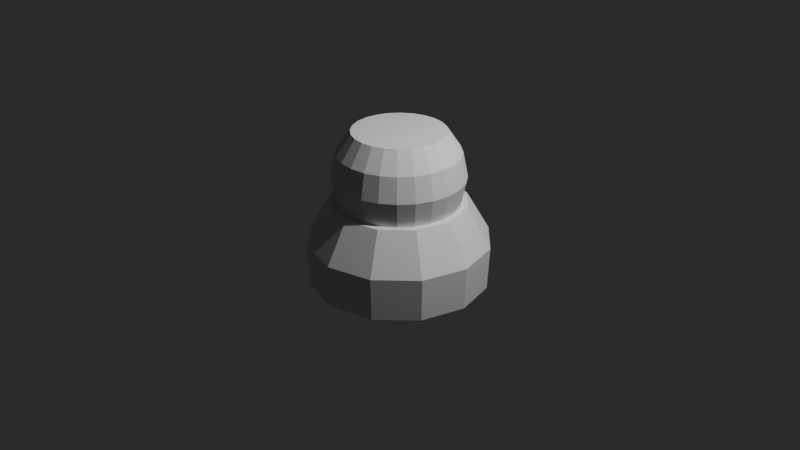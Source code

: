# Source: Untitled.blend  (saved by Blender 4.4.30; exported with 4.5.12 LTS)
import bpy
from mathutils import Matrix  # noqa: F401  (used for matrix-valued properties, if any)

bpy.ops.wm.read_factory_settings(use_empty=True)
scene = bpy.context.scene
scene.name = 'Scene'

# ---- collections
col_collection = bpy.data.collections.new('Collection'); scene.collection.children.link(col_collection)

# ---- world
world_world = bpy.data.worlds.new('World'); scene.world = world_world
world_world.use_nodes = True; world_world.node_tree.nodes.clear()
_N = world_world.node_tree.nodes; _L = world_world.node_tree.links
n0 = _N.new('ShaderNodeOutputWorld'); n0.name = 'World Output'; n0.location = (300, 300)
n1 = _N.new('ShaderNodeBackground'); n1.name = 'Background'; n1.location = (10, 300)
n1.inputs[0].default_value = (0.05088, 0.05088, 0.05088, 1.0)
_L.new(n1.outputs[0], n0.inputs[0])
n0.is_active_output = True
world_world.color = (0.05088, 0.05088, 0.05088)
world_world.sun_shadow_jitter_overblur = 0.0

# ---- cameras
cam_camera = bpy.data.cameras.new('Camera')
cam_camera.clip_end = 100.0
cam_camera.ortho_scale = 7.314

# ---- lights
light_light = bpy.data.lights.new('Light', 'POINT')
light_light.energy = 1000.0
light_light.shadow_soft_size = 0.1

# ---- meshes
me_cylinder = bpy.data.meshes.new('Cylinder')
me_cylinder.from_pydata([(3.469e-10, 0.9302, -0.6529), (1.435e-09, 0.7111, 0.2152), (0.4651, 0.8056, -0.6529), (0.3556, 0.6158, 0.2152), (0.8056, 0.4651, -0.6529), (0.6158, 0.3556, 0.2152), (0.9302, -3.469e-10, -0.6529), (0.7111, -1.435e-09, 0.2152), (0.8056, -0.4651, -0.6529), (0.6158, -0.3556, 0.2152), (0.4651, -0.8056, -0.6529), (0.3556, -0.6158, 0.2152), (3.469e-10, -0.9302, -0.6529), (1.435e-09, -0.7111, 0.2152), (-0.4651, -0.8056, -0.6529), (-0.3556, -0.6158, 0.2152), (-0.8056, -0.4651, -0.6529), (-0.6158, -0.3556, 0.2152), (-0.9302, -3.469e-10, -0.6529), (-0.7111, -1.435e-09, 0.2152), (-0.8056, 0.4651, -0.6529), (-0.6158, 0.3556, 0.2152), (-0.4651, 0.8056, -0.6529), (-0.3556, 0.6158, 0.2152), (1.915e-09, 0.9518, -0.2027), (0.4759, 0.8243, -0.2027), (0.8243, 0.4759, -0.2027), (0.9518, 3.191e-10, -0.2027), (0.8243, -0.4759, -0.2027), (0.4759, -0.8243, -0.2027), (1.915e-09, -0.9518, -0.2027), (-0.4759, -0.8243, -0.2027), (-0.8243, -0.4759, -0.2027), (-0.9518, 3.191e-10, -0.2027), (-0.8243, 0.4759, -0.2027), (-0.4759, 0.8243, -0.2027), (1.98e-08, 0.4836, 0.9606), (1.98e-08, 0.6319, 0.7387), (1.98e-08, 0.684, 0.477), (1.98e-08, 0.6319, 0.2152), (0.1252, 0.4672, 0.9606), (0.1636, 0.6104, 0.7387), (0.177, 0.6607, 0.477), (0.1636, 0.6104, 0.2152), (0.2418, 0.4189, 0.9606), (0.316, 0.5473, 0.7387), (0.342, 0.5923, 0.477), (0.316, 0.5473, 0.2152), (0.342, 0.342, 0.9606), (0.4468, 0.4468, 0.7387), (0.4836, 0.4836, 0.477), (0.4468, 0.4468, 0.2152), (0.4189, 0.2418, 0.9606), (0.5473, 0.316, 0.7387), (0.5923, 0.342, 0.477), (0.5473, 0.316, 0.2152), (0.4672, 0.1252, 0.9606), (0.6104, 0.1636, 0.7387), (0.6607, 0.177, 0.477), (0.6104, 0.1636, 0.2152), (0.4836, 1.158e-08, 0.9606), (0.6319, -1.9e-08, 0.7387), (0.684, -1.9e-08, 0.477), (0.6319, -1.9e-08, 0.2152), (0.4672, -0.1252, 0.9606), (0.6104, -0.1636, 0.7387), (0.6607, -0.177, 0.477), (0.6104, -0.1636, 0.2152), (0.4189, -0.2418, 0.9606), (0.5473, -0.316, 0.7387), (0.5923, -0.342, 0.477), (0.5473, -0.316, 0.2152), (0.342, -0.342, 0.9606), (0.4468, -0.4468, 0.7387), (0.4836, -0.4836, 0.477), (0.4468, -0.4468, 0.2152), (0.2418, -0.4189, 0.9606), (0.316, -0.5473, 0.7387), (0.342, -0.5923, 0.477), (0.316, -0.5473, 0.2152), (0.1252, -0.4672, 0.9606), (0.1636, -0.6104, 0.7387), (0.177, -0.6607, 0.477), (0.1636, -0.6104, 0.2152), (4.018e-08, -0.4836, 0.9606), (-3.116e-08, -0.6319, 0.7387), (-2.097e-08, -0.684, 0.477), (-3.116e-08, -0.6319, 0.2152), (-0.1252, -0.4672, 0.9606), (-0.1636, -0.6104, 0.7387), (-0.177, -0.6607, 0.477), (-0.1636, -0.6104, 0.2152), (-0.2418, -0.4189, 0.9606), (-0.316, -0.5473, 0.7387), (-0.342, -0.5923, 0.477), (-0.316, -0.5473, 0.2152), (-0.342, -0.342, 0.9606), (-0.4468, -0.4468, 0.7387), (-0.4836, -0.4836, 0.477), (-0.4468, -0.4468, 0.2152), (-0.4189, -0.2418, 0.9606), (-0.5473, -0.316, 0.7387), (-0.5923, -0.342, 0.477), (-0.5473, -0.316, 0.2152), (-0.4672, -0.1252, 0.9606), (-0.6104, -0.1636, 0.7387), (-0.6607, -0.177, 0.477), (-0.6104, -0.1636, 0.2152), (-0.4836, -1.9e-08, 0.9606), (-0.6319, 9.311e-08, 0.7387), (-0.684, 8.292e-08, 0.477), (-0.6319, 9.311e-08, 0.2152), (-0.4672, 0.1252, 0.9606), (-0.6104, 0.1636, 0.7387), (-0.6607, 0.177, 0.477), (-0.6104, 0.1636, 0.2152), (-0.4189, 0.2418, 0.9606), (-0.5473, 0.316, 0.7387), (-0.5923, 0.342, 0.477), (-0.5473, 0.316, 0.2152), (-0.342, 0.342, 0.9606), (-0.4468, 0.4468, 0.7387), (-0.4836, 0.4836, 0.477), (-0.4468, 0.4468, 0.2152), (-0.2418, 0.4189, 0.9606), (-0.316, 0.5473, 0.7387), (-0.342, 0.5923, 0.477), (-0.316, 0.5473, 0.2152), (-0.1252, 0.4672, 0.9606), (-0.1636, 0.6104, 0.7387), (-0.177, 0.6607, 0.477), (-0.1636, 0.6104, 0.2152)], [], [(24, 1, 3, 25), (25, 3, 5, 26), (26, 5, 7, 27), (27, 7, 9, 28), (28, 9, 11, 29), (29, 11, 13, 30), (30, 13, 15, 31), (31, 15, 17, 32), (32, 17, 19, 33), (33, 19, 21, 34), (3, 1, 23, 21, 19, 17, 15, 13, 11, 9, 7, 5), (34, 21, 23, 35), (35, 23, 1, 24), (0, 2, 4, 6, 8, 10, 12, 14, 16, 18, 20, 22), (22, 35, 24, 0), (20, 34, 35, 22), (18, 33, 34, 20), (16, 32, 33, 18), (14, 31, 32, 16), (12, 30, 31, 14), (10, 29, 30, 12), (8, 28, 29, 10), (6, 27, 28, 8), (4, 26, 27, 6), (2, 25, 26, 4), (0, 24, 25, 2), (38, 37, 41, 42), (39, 38, 42, 43), (37, 36, 40, 41), (43, 42, 46, 47), (41, 40, 44, 45), (42, 41, 45, 46), (46, 45, 49, 50), (47, 46, 50, 51), (45, 44, 48, 49), (50, 49, 53, 54), (51, 50, 54, 55), (49, 48, 52, 53), (55, 54, 58, 59), (53, 52, 56, 57), (54, 53, 57, 58), (59, 58, 62, 63), (57, 56, 60, 61), (58, 57, 61, 62), (62, 61, 65, 66), (63, 62, 66, 67), (61, 60, 64, 65), (66, 65, 69, 70), (67, 66, 70, 71), (65, 64, 68, 69), (71, 70, 74, 75), (69, 68, 72, 73), (70, 69, 73, 74), (73, 72, 76, 77), (74, 73, 77, 78), (75, 74, 78, 79), (78, 77, 81, 82), (79, 78, 82, 83), (77, 76, 80, 81), (83, 82, 86, 87), (81, 80, 84, 85), (82, 81, 85, 86), (87, 86, 90, 91), (85, 84, 88, 89), (86, 85, 89, 90), (90, 89, 93, 94), (91, 90, 94, 95), (89, 88, 92, 93), (94, 93, 97, 98), (95, 94, 98, 99), (93, 92, 96, 97), (99, 98, 102, 103), (97, 96, 100, 101), (98, 97, 101, 102), (103, 102, 106, 107), (101, 100, 104, 105), (102, 101, 105, 106), (106, 105, 109, 110), (107, 106, 110, 111), (105, 104, 108, 109), (110, 109, 113, 114), (111, 110, 114, 115), (109, 108, 112, 113), (115, 114, 118, 119), (113, 112, 116, 117), (114, 113, 117, 118), (117, 116, 120, 121), (118, 117, 121, 122), (119, 118, 122, 123), (122, 121, 125, 126), (123, 122, 126, 127), (121, 120, 124, 125), (127, 126, 130, 131), (125, 124, 128, 129), (126, 125, 129, 130), (131, 130, 38, 39), (129, 128, 36, 37), (130, 129, 37, 38), (43, 47, 51, 55, 59, 63, 67, 71, 75, 79, 83, 87, 91, 95, 99, 103, 107, 111, 115, 119, 123, 127, 131, 39), (36, 128, 124, 120, 116, 112, 108, 104, 100, 96, 92, 88, 84, 80, 76, 72, 68, 64, 60, 56, 52, 48, 44, 40)])
_uv = me_cylinder.uv_layers.new(name='UVMap')
_uv.uv.foreach_set('vector', [1.0, 0.75, 1.0, 1.0, 0.9167, 1.0, 0.9167, 0.75, 0.9167, 0.75, 0.9167, 1.0, 0.8333, 1.0, 0.8333, 0.75, 0.8333, 0.75, 0.8333, 1.0, 0.75, 1.0, 0.75, 0.75, 0.75, 0.75, 0.75, 1.0, 0.6667, 1.0, 0.6667, 0.75, 0.6667, 0.75, 0.6667, 1.0, 0.5833, 1.0, 0.5833, 0.75, 0.5833, 0.75, 0.5833, 1.0, 0.5, 1.0, 0.5, 0.75, 0.5, 0.75, 0.5, 1.0, 0.4167, 1.0, 0.4167, 0.75, 0.4167, 0.75, 0.4167, 1.0, 0.3333, 1.0, 0.3333, 0.75, 0.3333, 0.75, 0.3333, 1.0, 0.25, 1.0, 0.25, 0.75, 0.25, 0.75, 0.25, 1.0, 0.1667, 1.0, 0.1667, 0.75, 0.37, 0.4578, 0.25, 0.49, 0.13, 0.4578, 0.04215, 0.37, 0.01, 0.25, 0.04215, 0.13, 0.13, 0.04215, 0.25, 0.01, 0.37, 0.04215, 0.4578, 0.13, 0.49, 0.25, 0.4578, 0.37, 0.1667, 0.75, 0.1667, 1.0, 0.08333, 1.0, 0.08333, 0.75, 0.08333, 0.75, 0.08333, 1.0, 7.451e-08, 1.0, 7.451e-08, 0.75, 0.75, 0.49, 0.87, 0.4578, 0.9578, 0.37, 0.99, 0.25, 0.9578, 0.13, 0.87, 0.04215, 0.75, 0.01, 0.63, 0.04215, 0.5422, 0.13, 0.51, 0.25, 0.5422, 0.37, 0.63, 0.4578, 0.08333, 0.5, 0.08333, 0.75, 7.451e-08, 0.75, 7.451e-08, 0.5, 0.1667, 0.5, 0.1667, 0.75, 0.08333, 0.75, 0.08333, 0.5, 0.25, 0.5, 0.25, 0.75, 0.1667, 0.75, 0.1667, 0.5, 0.3333, 0.5, 0.3333, 0.75, 0.25, 0.75, 0.25, 0.5, 0.4167, 0.5, 0.4167, 0.75, 0.3333, 0.75, 0.3333, 0.5, 0.5, 0.5, 0.5, 0.75, 0.4167, 0.75, 0.4167, 0.5, 0.5833, 0.5, 0.5833, 0.75, 0.5, 0.75, 0.5, 0.5, 0.6667, 0.5, 0.6667, 0.75, 0.5833, 0.75, 0.5833, 0.5, 0.75, 0.5, 0.75, 0.75, 0.6667, 0.75, 0.6667, 0.5, 0.8333, 0.5, 0.8333, 0.75, 0.75, 0.75, 0.75, 0.5, 0.9167, 0.5, 0.9167, 0.75, 0.8333, 0.75, 0.8333, 0.5, 1.0, 0.5, 1.0, 0.75, 0.9167, 0.75, 0.9167, 0.5, 0.75, 0.5, 0.75, 0.625, 0.7083, 0.625, 0.7083, 0.5, 0.75, 0.375, 0.75, 0.5, 0.7083, 0.5, 0.7083, 0.375, 0.75, 0.625, 0.75, 0.75, 0.7083, 0.75, 0.7083, 0.625, 0.7083, 0.375, 0.7083, 0.5, 0.6667, 0.5, 0.6667, 0.375, 0.7083, 0.625, 0.7083, 0.75, 0.6667, 0.75, 0.6667, 0.625, 0.7083, 0.5, 0.7083, 0.625, 0.6667, 0.625, 0.6667, 0.5, 0.6667, 0.5, 0.6667, 0.625, 0.625, 0.625, 0.625, 0.5, 0.6667, 0.375, 0.6667, 0.5, 0.625, 0.5, 0.625, 0.375, 0.6667, 0.625, 0.6667, 0.75, 0.625, 0.75, 0.625, 0.625, 0.625, 0.5, 0.625, 0.625, 0.5833, 0.625, 0.5833, 0.5, 0.625, 0.375, 0.625, 0.5, 0.5833, 0.5, 0.5833, 0.375, 0.625, 0.625, 0.625, 0.75, 0.5833, 0.75, 0.5833, 0.625, 0.5833, 0.375, 0.5833, 0.5, 0.5417, 0.5, 0.5417, 0.375, 0.5833, 0.625, 0.5833, 0.75, 0.5417, 0.75, 0.5417, 0.625, 0.5833, 0.5, 0.5833, 0.625, 0.5417, 0.625, 0.5417, 0.5, 0.5417, 0.375, 0.5417, 0.5, 0.5, 0.5, 0.5, 0.375, 0.5417, 0.625, 0.5417, 0.75, 0.5, 0.75, 0.5, 0.625, 0.5417, 0.5, 0.5417, 0.625, 0.5, 0.625, 0.5, 0.5, 0.5, 0.5, 0.5, 0.625, 0.4583, 0.625, 0.4583, 0.5, 0.5, 0.375, 0.5, 0.5, 0.4583, 0.5, 0.4583, 0.375, 0.5, 0.625, 0.5, 0.75, 0.4583, 0.75, 0.4583, 0.625, 0.4583, 0.5, 0.4583, 0.625, 0.4167, 0.625, 0.4167, 0.5, 0.4583, 0.375, 0.4583, 0.5, 0.4167, 0.5, 0.4167, 0.375, 0.4583, 0.625, 0.4583, 0.75, 0.4167, 0.75, 0.4167, 0.625, 0.4167, 0.375, 0.4167, 0.5, 0.375, 0.5, 0.375, 0.375, 0.4167, 0.625, 0.4167, 0.75, 0.375, 0.75, 0.375, 0.625, 0.4167, 0.5, 0.4167, 0.625, 0.375, 0.625, 0.375, 0.5, 0.375, 0.625, 0.375, 0.75, 0.3333, 0.75, 0.3333, 0.625, 0.375, 0.5, 0.375, 0.625, 0.3333, 0.625, 0.3333, 0.5, 0.375, 0.375, 0.375, 0.5, 0.3333, 0.5, 0.3333, 0.375, 0.3333, 0.5, 0.3333, 0.625, 0.2917, 0.625, 0.2917, 0.5, 0.3333, 0.375, 0.3333, 0.5, 0.2917, 0.5, 0.2917, 0.375, 0.3333, 0.625, 0.3333, 0.75, 0.2917, 0.75, 0.2917, 0.625, 0.2917, 0.375, 0.2917, 0.5, 0.25, 0.5, 0.25, 0.375, 0.2917, 0.625, 0.2917, 0.75, 0.25, 0.75, 0.25, 0.625, 0.2917, 0.5, 0.2917, 0.625, 0.25, 0.625, 0.25, 0.5, 0.25, 0.375, 0.25, 0.5, 0.2083, 0.5, 0.2083, 0.375, 0.25, 0.625, 0.25, 0.75, 0.2083, 0.75, 0.2083, 0.625, 0.25, 0.5, 0.25, 0.625, 0.2083, 0.625, 0.2083, 0.5, 0.2083, 0.5, 0.2083, 0.625, 0.1667, 0.625, 0.1667, 0.5, 0.2083, 0.375, 0.2083, 0.5, 0.1667, 0.5, 0.1667, 0.375, 0.2083, 0.625, 0.2083, 0.75, 0.1667, 0.75, 0.1667, 0.625, 0.1667, 0.5, 0.1667, 0.625, 0.125, 0.625, 0.125, 0.5, 0.1667, 0.375, 0.1667, 0.5, 0.125, 0.5, 0.125, 0.375, 0.1667, 0.625, 0.1667, 0.75, 0.125, 0.75, 0.125, 0.625, 0.125, 0.375, 0.125, 0.5, 0.08333, 0.5, 0.08333, 0.375, 0.125, 0.625, 0.125, 0.75, 0.08333, 0.75, 0.08333, 0.625, 0.125, 0.5, 0.125, 0.625, 0.08333, 0.625, 0.08333, 0.5, 0.08333, 0.375, 0.08333, 0.5, 0.04167, 0.5, 0.04167, 0.375, 0.08333, 0.625, 0.08333, 0.75, 0.04167, 0.75, 0.04167, 0.625, 0.08333, 0.5, 0.08333, 0.625, 0.04167, 0.625, 0.04167, 0.5, 0.04167, 0.5, 0.04167, 0.625, 0.0, 0.625, 0.0, 0.5, 0.04167, 0.375, 0.04167, 0.5, 0.0, 0.5, 0.0, 0.375, 0.04167, 0.625, 0.04167, 0.75, 2.98e-08, 0.75, 0.0, 0.625, 1.0, 0.5, 1.0, 0.625, 0.9583, 0.625, 0.9583, 0.5, 1.0, 0.375, 1.0, 0.5, 0.9583, 0.5, 0.9583, 0.375, 1.0, 0.625, 1.0, 0.75, 0.9583, 0.75, 0.9583, 0.625, 0.9583, 0.375, 0.9583, 0.5, 0.9167, 0.5, 0.9167, 0.375, 0.9583, 0.625, 0.9583, 0.75, 0.9167, 0.75, 0.9167, 0.625, 0.9583, 0.5, 0.9583, 0.625, 0.9167, 0.625, 0.9167, 0.5, 0.9167, 0.625, 0.9167, 0.75, 0.875, 0.75, 0.875, 0.625, 0.9167, 0.5, 0.9167, 0.625, 0.875, 0.625, 0.875, 0.5, 0.9167, 0.375, 0.9167, 0.5, 0.875, 0.5, 0.875, 0.375, 0.875, 0.5, 0.875, 0.625, 0.8333, 0.625, 0.8333, 0.5, 0.875, 0.375, 0.875, 0.5, 0.8333, 0.5, 0.8333, 0.375, 0.875, 0.625, 0.875, 0.75, 0.8333, 0.75, 0.8333, 0.625, 0.8333, 0.375, 0.8333, 0.5, 0.7917, 0.5, 0.7917, 0.375, 0.8333, 0.625, 0.8333, 0.75, 0.7917, 0.75, 0.7917, 0.625, 0.8333, 0.5, 0.8333, 0.625, 0.7917, 0.625, 0.7917, 0.5, 0.7917, 0.375, 0.7917, 0.5, 0.75, 0.5, 0.75, 0.375, 0.7917, 0.625, 0.7917, 0.75, 0.75, 0.75, 0.75, 0.625, 0.7917, 0.5, 0.7917, 0.625, 0.75, 0.625, 0.75, 0.5, 0.7083, 0.375, 0.6667, 0.375, 0.625, 0.375, 0.5833, 0.375, 0.5417, 0.375, 0.5, 0.375, 0.4583, 0.375, 0.4167, 0.375, 0.375, 0.375, 0.3333, 0.375, 0.2917, 0.375, 0.25, 0.375, 0.2083, 0.375, 0.1667, 0.375, 0.125, 0.375, 0.08333, 0.375, 0.04167, 0.375, 0.0, 0.375, 0.9583, 0.375, 0.9167, 0.375, 0.875, 0.375, 0.8333, 0.375, 0.7917, 0.375, 0.75, 0.375, 0.75, 0.75, 0.7917, 0.75, 0.8333, 0.75, 0.875, 0.75, 0.9167, 0.75, 0.9583, 0.75, 1.0, 0.75, 0.04167, 0.75, 0.08333, 0.75, 0.125, 0.75, 0.1667, 0.75, 0.2083, 0.75, 0.25, 0.75, 0.2917, 0.75, 0.3333, 0.75, 0.375, 0.75, 0.4167, 0.75, 0.4583, 0.75, 0.5, 0.75, 0.5417, 0.75, 0.5833, 0.75, 0.625, 0.75, 0.6667, 0.75, 0.7083, 0.75])
me_cylinder.update()

# ---- objects
ob_light = bpy.data.objects.new('Light', light_light)
ob_camera = bpy.data.objects.new('Camera', cam_camera)
ob_cylinder = bpy.data.objects.new('Cylinder', me_cylinder)

# ---- transforms, parenting, visibility, modifiers, constraints
ob_light.location = (4.076, 1.005, 5.904)
ob_light.rotation_euler = (0.6503, 0.05522, 1.866)
ob_light.lock_rotations_4d = False
ob_light.empty_display_type = 'ARROWS'
ob_light.color = (0.0, 0.0, 0.0, 0.0)
ob_light.lineart.crease_threshold = 0.0
ob_camera.location = (7.359, -6.926, 4.958)
ob_camera.rotation_euler = (1.109, 0.0, 0.8149)
ob_camera.lock_rotations_4d = False
ob_camera.empty_display_type = 'ARROWS'
ob_camera.color = (0.0, 0.0, 0.0, 0.0)
ob_camera.display_type = 'WIRE'
ob_camera.lineart.crease_threshold = 0.0
ob_cylinder.location = (0.0, 0.0, 0.0)

# ---- collection membership
col_collection.objects.link(ob_light)
col_collection.objects.link(ob_camera)
col_collection.objects.link(ob_cylinder)

# ---- scene / render settings (as saved in the file)
scene.camera = ob_camera
scene.frame_start = 1; scene.frame_end = 250; scene.frame_set(1)
scene.render.engine = 'BLENDER_EEVEE_NEXT'
scene.render.use_persistent_data = True
scene.cycles.samples = 256
scene.cycles.time_limit = 5.0
scene.eevee.taa_samples = 8
scene.eevee.taa_render_samples = 8
scene.view_settings.look = 'AgX - High Contrast'
bpy.context.view_layer.update()
